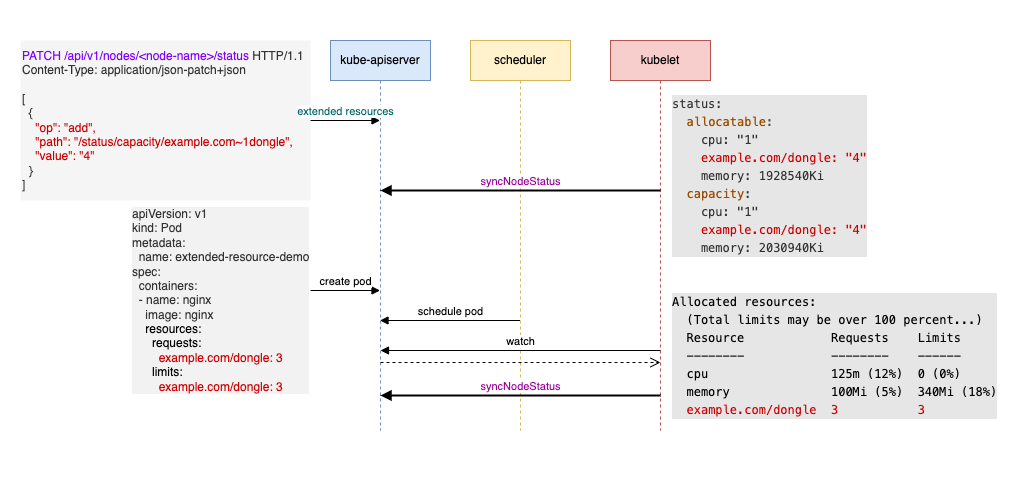

The diagram above was exported from draw.io. Its source (the exported page's mxGraphModel, read from the mxfile embedded in the PNG):
<mxGraphModel dx="954" dy="674" grid="1" gridSize="10" guides="1" tooltips="1" connect="1" arrows="1" fold="1" page="1" pageScale="1" pageWidth="827" pageHeight="1169" math="0" shadow="0">
  <root>
    <mxCell id="0" />
    <mxCell id="1" parent="0" />
    <mxCell id="F4xXrlxOIJ8idNrKmHEo-18" value="" style="rounded=0;whiteSpace=wrap;html=1;strokeColor=none;" vertex="1" parent="1">
      <mxGeometry x="40" y="90" width="1020" height="500" as="geometry" />
    </mxCell>
    <mxCell id="F4xXrlxOIJ8idNrKmHEo-1" value="kube-apiserver" style="shape=umlLifeline;perimeter=lifelinePerimeter;whiteSpace=wrap;html=1;container=1;dropTarget=0;collapsible=0;recursiveResize=0;outlineConnect=0;portConstraint=eastwest;newEdgeStyle={&quot;curved&quot;:0,&quot;rounded&quot;:0};fillColor=#dae8fc;strokeColor=#6c8ebf;" vertex="1" parent="1">
      <mxGeometry x="370" y="130" width="100" height="390" as="geometry" />
    </mxCell>
    <mxCell id="F4xXrlxOIJ8idNrKmHEo-2" value="scheduler" style="shape=umlLifeline;perimeter=lifelinePerimeter;whiteSpace=wrap;html=1;container=1;dropTarget=0;collapsible=0;recursiveResize=0;outlineConnect=0;portConstraint=eastwest;newEdgeStyle={&quot;curved&quot;:0,&quot;rounded&quot;:0};fillColor=#fff2cc;strokeColor=#d6b656;" vertex="1" parent="1">
      <mxGeometry x="510" y="130" width="100" height="390" as="geometry" />
    </mxCell>
    <mxCell id="F4xXrlxOIJ8idNrKmHEo-3" value="kubelet" style="shape=umlLifeline;perimeter=lifelinePerimeter;whiteSpace=wrap;html=1;container=1;dropTarget=0;collapsible=0;recursiveResize=0;outlineConnect=0;portConstraint=eastwest;newEdgeStyle={&quot;curved&quot;:0,&quot;rounded&quot;:0};fillColor=#f8cecc;strokeColor=#b85450;" vertex="1" parent="1">
      <mxGeometry x="650" y="130" width="100" height="390" as="geometry" />
    </mxCell>
    <mxCell id="F4xXrlxOIJ8idNrKmHEo-7" value="&lt;font color=&quot;#7f00ff&quot;&gt;PATCH /api/v1/nodes/&amp;lt;node-name&amp;gt;/status&lt;/font&gt; HTTP/1.1&lt;br&gt;Content-Type: application/json-patch+json&lt;br&gt;&lt;br&gt;[&lt;br&gt;&amp;nbsp; {&lt;br&gt;&amp;nbsp; &amp;nbsp; &lt;font color=&quot;#cc0000&quot;&gt;&quot;op&quot;: &quot;add&quot;,&lt;br&gt;&amp;nbsp; &amp;nbsp; &quot;path&quot;: &quot;/status/capacity/example.com~1dongle&quot;,&lt;br&gt;&amp;nbsp; &amp;nbsp; &quot;value&quot;: &quot;4&quot;&lt;/font&gt;&lt;br&gt;&amp;nbsp; }&lt;br&gt;]" style="rounded=0;whiteSpace=wrap;align=left;html=1;strokeColor=none;fillColor=#f5f5f5;fontColor=#333333;" vertex="1" parent="1">
      <mxGeometry x="60" y="130" width="290" height="160" as="geometry" />
    </mxCell>
    <mxCell id="F4xXrlxOIJ8idNrKmHEo-9" value="&lt;font color=&quot;#006666&quot;&gt;extended resources&lt;/font&gt;" style="html=1;verticalAlign=bottom;endArrow=block;curved=0;rounded=0;exitX=1;exitY=0.5;exitDx=0;exitDy=0;" edge="1" parent="1" source="F4xXrlxOIJ8idNrKmHEo-7" target="F4xXrlxOIJ8idNrKmHEo-1">
      <mxGeometry width="80" relative="1" as="geometry">
        <mxPoint x="430" y="210" as="sourcePoint" />
        <mxPoint x="510" y="210" as="targetPoint" />
      </mxGeometry>
    </mxCell>
    <mxCell id="F4xXrlxOIJ8idNrKmHEo-10" value="&lt;font color=&quot;#990099&quot;&gt;syncNodeStatus&lt;/font&gt;" style="html=1;verticalAlign=bottom;endArrow=block;curved=0;rounded=0;strokeWidth=2;" edge="1" parent="1">
      <mxGeometry width="80" relative="1" as="geometry">
        <mxPoint x="700" y="280" as="sourcePoint" />
        <mxPoint x="420" y="280" as="targetPoint" />
      </mxGeometry>
    </mxCell>
    <mxCell id="F4xXrlxOIJ8idNrKmHEo-12" value="create pod" style="html=1;verticalAlign=bottom;endArrow=block;curved=0;rounded=0;exitX=1;exitY=0.5;exitDx=0;exitDy=0;" edge="1" parent="1" target="F4xXrlxOIJ8idNrKmHEo-1">
      <mxGeometry width="80" relative="1" as="geometry">
        <mxPoint x="350" y="380" as="sourcePoint" />
        <mxPoint x="510" y="380" as="targetPoint" />
      </mxGeometry>
    </mxCell>
    <mxCell id="F4xXrlxOIJ8idNrKmHEo-13" value="&lt;span style=&quot;&quot;&gt;&lt;span style=&quot;color: rgb(51, 51, 51);&quot;&gt;apiVersion: v1&lt;/span&gt;&lt;br style=&quot;padding: 0px; margin: 0px; color: rgb(51, 51, 51);&quot;&gt;&lt;span style=&quot;color: rgb(51, 51, 51);&quot;&gt;kind: Pod&lt;/span&gt;&lt;br style=&quot;padding: 0px; margin: 0px; color: rgb(51, 51, 51);&quot;&gt;&lt;span style=&quot;color: rgb(51, 51, 51);&quot;&gt;metadata:&lt;/span&gt;&lt;br style=&quot;padding: 0px; margin: 0px; color: rgb(51, 51, 51);&quot;&gt;&lt;span style=&quot;color: rgb(51, 51, 51);&quot;&gt;&amp;nbsp; name: extended-resource-demo&lt;/span&gt;&lt;br style=&quot;padding: 0px; margin: 0px; color: rgb(51, 51, 51);&quot;&gt;&lt;span style=&quot;color: rgb(51, 51, 51);&quot;&gt;spec:&lt;/span&gt;&lt;br style=&quot;padding: 0px; margin: 0px; color: rgb(51, 51, 51);&quot;&gt;&lt;span style=&quot;color: rgb(51, 51, 51);&quot;&gt;&amp;nbsp; containers:&lt;/span&gt;&lt;br style=&quot;padding: 0px; margin: 0px; color: rgb(51, 51, 51);&quot;&gt;&lt;span style=&quot;color: rgb(51, 51, 51);&quot;&gt;&amp;nbsp; - name: nginx&lt;/span&gt;&lt;br style=&quot;padding: 0px; margin: 0px; color: rgb(51, 51, 51);&quot;&gt;&lt;span style=&quot;color: rgb(51, 51, 51);&quot;&gt;&amp;nbsp; &amp;nbsp; image: nginx&lt;/span&gt;&lt;br style=&quot;padding: 0px; margin: 0px; color: rgb(51, 51, 51);&quot;&gt;&lt;span style=&quot;color: rgb(51, 51, 51);&quot;&gt;&amp;nbsp; &amp;nbsp; &lt;/span&gt;resources:&lt;/span&gt;&lt;div&gt;&lt;span style=&quot;&quot;&gt;&amp;nbsp; &amp;nbsp; &amp;nbsp; requests:&lt;/span&gt;&lt;/div&gt;&lt;div&gt;&lt;span style=&quot;&quot;&gt;&amp;nbsp; &amp;nbsp; &amp;nbsp; &amp;nbsp;&amp;nbsp;&lt;/span&gt;&lt;span style=&quot;color: rgb(204, 0, 0);&quot;&gt;example.com/dongle: 3&lt;/span&gt;&lt;span style=&quot;&quot;&gt;&lt;br style=&quot;padding: 0px; margin: 0px;&quot;&gt;&amp;nbsp; &amp;nbsp; &amp;nbsp; limits:&lt;br style=&quot;padding: 0px; margin: 0px;&quot;&gt;&lt;/span&gt;&lt;div style=&quot;&quot;&gt;&lt;span style=&quot;&quot;&gt;&lt;font color=&quot;#cc0000&quot;&gt;&amp;nbsp; &amp;nbsp; &amp;nbsp; &amp;nbsp; example.com/dongle: 3&lt;/font&gt;&lt;/span&gt;&lt;/div&gt;&lt;/div&gt;" style="text;html=1;align=left;verticalAlign=middle;whiteSpace=wrap;rounded=0;labelBackgroundColor=#F2F2F2;" vertex="1" parent="1">
      <mxGeometry x="170" y="300" width="195" height="180" as="geometry" />
    </mxCell>
    <mxCell id="F4xXrlxOIJ8idNrKmHEo-15" value="schedule pod" style="html=1;verticalAlign=bottom;endArrow=block;curved=0;rounded=0;" edge="1" parent="1">
      <mxGeometry width="80" relative="1" as="geometry">
        <mxPoint x="559.5" y="410" as="sourcePoint" />
        <mxPoint x="419.5" y="410" as="targetPoint" />
      </mxGeometry>
    </mxCell>
    <mxCell id="F4xXrlxOIJ8idNrKmHEo-16" value="&lt;font color=&quot;#990099&quot;&gt;syncNodeStatus&lt;/font&gt;" style="html=1;verticalAlign=bottom;endArrow=block;curved=0;rounded=0;strokeWidth=2;" edge="1" parent="1">
      <mxGeometry width="80" relative="1" as="geometry">
        <mxPoint x="700" y="485" as="sourcePoint" />
        <mxPoint x="420" y="485" as="targetPoint" />
      </mxGeometry>
    </mxCell>
    <mxCell id="F4xXrlxOIJ8idNrKmHEo-17" value="watch" style="html=1;verticalAlign=bottom;endArrow=block;curved=0;rounded=0;" edge="1" parent="1">
      <mxGeometry width="80" relative="1" as="geometry">
        <mxPoint x="700" y="440" as="sourcePoint" />
        <mxPoint x="420" y="440" as="targetPoint" />
      </mxGeometry>
    </mxCell>
    <mxCell id="F4xXrlxOIJ8idNrKmHEo-19" value="" style="html=1;verticalAlign=bottom;endArrow=open;dashed=1;endSize=8;curved=0;rounded=0;" edge="1" parent="1">
      <mxGeometry relative="1" as="geometry">
        <mxPoint x="420" y="452" as="sourcePoint" />
        <mxPoint x="700" y="452" as="targetPoint" />
      </mxGeometry>
    </mxCell>
    <mxCell id="F4xXrlxOIJ8idNrKmHEo-21" value="&lt;div style=&quot;font-family: Menlo, Monaco, &amp;quot;Courier New&amp;quot;, monospace; line-height: 18px; white-space: pre;&quot;&gt;&lt;div style=&quot;&quot;&gt;&lt;font color=&quot;#333333&quot;&gt;status:&lt;/font&gt;&lt;/div&gt;&lt;div style=&quot;&quot;&gt;&lt;font color=&quot;#333333&quot;&gt;  &lt;/font&gt;&lt;font color=&quot;#994c00&quot;&gt;allocatable&lt;/font&gt;&lt;font color=&quot;#4d4d4d&quot;&gt;:&lt;/font&gt;&lt;/div&gt;&lt;div style=&quot;&quot;&gt;&lt;font color=&quot;#333333&quot;&gt;    cpu: &quot;1&quot;&lt;/font&gt;&lt;/div&gt;&lt;div style=&quot;&quot;&gt;&lt;font color=&quot;#333333&quot;&gt;    &lt;/font&gt;&lt;font color=&quot;#cc0000&quot;&gt;example.com/dongle: &quot;4&quot;&lt;/font&gt;&lt;/div&gt;&lt;div style=&quot;&quot;&gt;&lt;font color=&quot;#333333&quot;&gt;    memory: 1928540Ki&lt;/font&gt;&lt;/div&gt;&lt;div style=&quot;&quot;&gt;&lt;font color=&quot;#333333&quot;&gt;  &lt;/font&gt;&lt;font color=&quot;#994c00&quot;&gt;capacity&lt;/font&gt;&lt;font color=&quot;#333333&quot;&gt;:&lt;/font&gt;&lt;/div&gt;&lt;div style=&quot;&quot;&gt;&lt;font color=&quot;#333333&quot;&gt;    cpu: &quot;1&quot;&lt;/font&gt;&lt;/div&gt;&lt;div style=&quot;&quot;&gt;&lt;font color=&quot;#333333&quot;&gt;    &lt;/font&gt;&lt;font color=&quot;#cc0000&quot;&gt;example.com/dongle: &quot;4&quot;&lt;/font&gt;&lt;/div&gt;&lt;div style=&quot;&quot;&gt;&lt;font color=&quot;#333333&quot;&gt;    memory: 2030940Ki&lt;/font&gt;&lt;/div&gt;&lt;/div&gt;" style="text;html=1;align=left;verticalAlign=middle;whiteSpace=wrap;rounded=0;labelBackgroundColor=#E6E6E6;" vertex="1" parent="1">
      <mxGeometry x="710" y="180" width="210" height="170" as="geometry" />
    </mxCell>
    <mxCell id="F4xXrlxOIJ8idNrKmHEo-22" value="&lt;div style=&quot;font-family: Menlo, Monaco, &amp;quot;Courier New&amp;quot;, monospace; line-height: 18px; white-space: pre;&quot;&gt;&lt;div style=&quot;&quot;&gt;&lt;div style=&quot;line-height: 18px;&quot;&gt;&lt;div&gt;Allocated resources:&lt;/div&gt;&lt;div&gt;  (Total limits may be over 100 percent...)&lt;/div&gt;&lt;div&gt;  Resource            Requests    Limits&lt;/div&gt;&lt;div&gt;  --------            --------    ------&lt;/div&gt;&lt;div&gt;  cpu                 125m (12%)  0 (0%)&lt;/div&gt;&lt;div&gt;  memory              100Mi (5%)  340Mi (18%)&lt;/div&gt;&lt;div&gt;  &lt;font color=&quot;#cc0000&quot;&gt;example.com/dongle  3           3&lt;/font&gt;&lt;/div&gt;&lt;/div&gt;&lt;/div&gt;&lt;/div&gt;" style="text;html=1;align=left;verticalAlign=middle;whiteSpace=wrap;rounded=0;labelBackgroundColor=#E6E6E6;fontColor=#000000;" vertex="1" parent="1">
      <mxGeometry x="710" y="370" width="330" height="150" as="geometry" />
    </mxCell>
  </root>
</mxGraphModel>